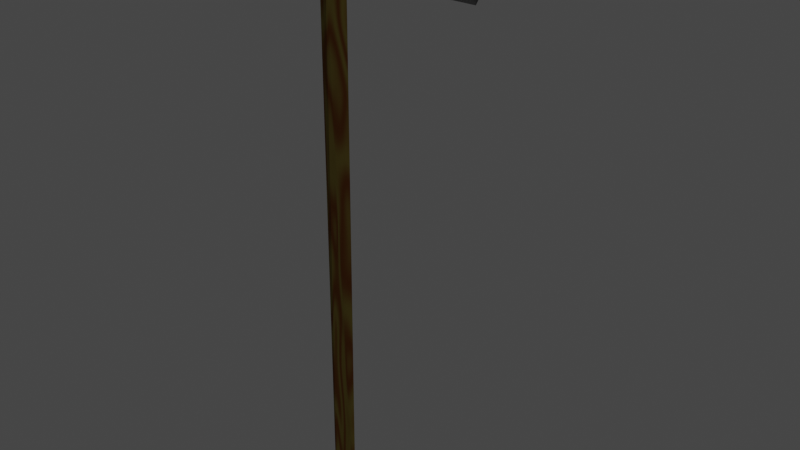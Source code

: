 # Source: blend.blend  (saved by Blender 3.1.7; exported with 4.5.12 LTS)
import bpy
from mathutils import Matrix  # noqa: F401  (used for matrix-valued properties, if any)

bpy.ops.wm.read_factory_settings(use_empty=True)
scene = bpy.context.scene
scene.name = 'Scene'

# ---- collections
col_collection = bpy.data.collections.new('Collection'); scene.collection.children.link(col_collection)

# ---- materials (node trees are filled in below, after node groups)
mat_x = bpy.data.materials.new('Лук-Дерево')
mat_x.alpha_threshold = 0.0
mat_x.use_transparent_shadow = False
mat_x.diffuse_color = (0.1065, 0.05, 0.01115, 1.0)
mat_x.roughness = 0.5
mat_x.line_color = (0.0, 0.0, 0.0, 1.0)
mat_metal_001 = bpy.data.materials.new('Metal.001')
mat_metal_001.alpha_threshold = 0.0
mat_metal_001.use_transparent_shadow = False
mat_metal_001.diffuse_color = (1.0, 1.0, 1.0, 1.0)
mat_metal_001.roughness = 0.5
mat_metal_001.line_color = (0.0, 0.0, 0.0, 1.0)
mat_x_1 = bpy.data.materials.new('Да')
mat_x_1.use_transparent_shadow = False
mat_metal = bpy.data.materials.new('Metal-топор')
mat_metal.alpha_threshold = 0.0
mat_metal.use_transparent_shadow = False
mat_metal.diffuse_color = (1.0, 1.0, 1.0, 1.0)
mat_metal.roughness = 0.5
mat_metal.line_color = (0.0, 0.0, 0.0, 1.0)
mat_001 = bpy.data.materials.new('Железо-Карсива.001')
mat_001.use_transparent_shadow = False

# ---- material node trees
mat_x.use_nodes = True; mat_x.node_tree.nodes.clear()
_N = mat_x.node_tree.nodes; _L = mat_x.node_tree.links
n0 = _N.new('ShaderNodeOutputMaterial'); n0.name = 'Material Output'; n0.location = (300, 300)
n1 = _N.new('ShaderNodeMixShader'); n1.name = 'Mix Shader'; n1.location = (110, 300)
n2 = _N.new('ShaderNodeBsdfDiffuse'); n2.name = 'Diffuse BSDF.001'; n2.location = (-88, 70)
n3 = _N.new('ShaderNodeTexWave'); n3.name = 'Wave Texture'; n3.location = (-637, 175)
n3.bands_direction = 'DIAGONAL'
n3.rings_direction = 'SPHERICAL'
n3.inputs[1].default_value = 0.8
n3.inputs[2].default_value = 12.7
n3.inputs[3].default_value = 0.5
n3.inputs[4].default_value = 7.1
n3.inputs[6].default_value = 1.571
n4 = _N.new('ShaderNodeBsdfAnisotropic'); n4.name = 'Glossy BSDF'; n4.location = (-114, 169)
n4.distribution = 'BECKMANN'
n4.inputs[1].default_value = 0.4472
n5 = _N.new('ShaderNodeMix'); n5.name = 'Mix'; n5.location = (-445, 58)
n5.data_type = 'RGBA'
n5.inputs[6].default_value = (0.03244, 0.02504, 0.005428, 1.0)
n5.inputs[7].default_value = (0.02342, 0.007846, 0.001509, 1.0)
n6 = _N.new('ShaderNodeHueSaturation'); n6.name = 'Hue Saturation Value'; n6.location = (-273, 347)
n6.inputs[1].default_value = 0.0
n7 = _N.new('ShaderNodeMix'); n7.name = 'Mix.001'; n7.location = (-76, 371)
n7.data_type = 'RGBA'
n7.inputs[0].default_value = 0.8564
n7.inputs[7].default_value = (0.008792, 0.008792, 0.008792, 1.0)
_L.new(n2.outputs[0], n1.inputs[1])
_L.new(n5.outputs[2], n2.inputs[0])
_L.new(n3.outputs[1], n5.inputs[0])
_L.new(n1.outputs[0], n0.inputs[0])
_L.new(n5.outputs[2], n6.inputs[4])
_L.new(n6.outputs[0], n7.inputs[6])
_L.new(n4.outputs[0], n1.inputs[2])
_L.new(n7.outputs[2], n1.inputs[0])
n0.is_active_output = True
mat_metal_001.use_nodes = True; mat_metal_001.node_tree.nodes.clear()
_N = mat_metal_001.node_tree.nodes; _L = mat_metal_001.node_tree.links
n0 = _N.new('ShaderNodeOutputMaterial'); n0.name = 'Material Output'; n0.location = (300, 300)
n1 = _N.new('ShaderNodeBsdfAnisotropic'); n1.name = 'Anisotropic BSDF'; n1.location = (100, 300)
n1.distribution = 'BECKMANN'
n1.inputs[0].default_value = (1.0, 0.962, 0.9736, 1.0)
n1.inputs[1].default_value = 0.0
n1.inputs[2].default_value = 0.5
_L.new(n1.outputs[0], n0.inputs[0])
n0.is_active_output = True
mat_x_1.use_nodes = True; mat_x_1.node_tree.nodes.clear()
_N = mat_x_1.node_tree.nodes; _L = mat_x_1.node_tree.links
n0 = _N.new('ShaderNodeOutputMaterial'); n0.name = 'Material Output'; n0.location = (300, 300)
n1 = _N.new('ShaderNodeBsdfAnisotropic'); n1.name = 'Glossy BSDF'; n1.location = (10, 300)
n1.distribution = 'GGX'
n1.inputs[0].default_value = (0.03583, 0.03583, 0.03583, 1.0)
n1.inputs[1].default_value = 0.7909
_L.new(n1.outputs[0], n0.inputs[0])
n0.is_active_output = True
mat_metal.use_nodes = True; mat_metal.node_tree.nodes.clear()
_N = mat_metal.node_tree.nodes; _L = mat_metal.node_tree.links
n0 = _N.new('ShaderNodeOutputMaterial'); n0.name = 'Material Output'; n0.location = (300, 300)
n1 = _N.new('ShaderNodeBsdfAnisotropic'); n1.name = 'Anisotropic BSDF'; n1.location = (100, 300)
n1.distribution = 'BECKMANN'
n1.inputs[0].default_value = (1.0, 0.962, 0.9736, 1.0)
n1.inputs[1].default_value = 0.1576
n1.inputs[2].default_value = 0.5
_L.new(n1.outputs[0], n0.inputs[0])
n0.is_active_output = True
mat_001.use_nodes = True; mat_001.node_tree.nodes.clear()
_N = mat_001.node_tree.nodes; _L = mat_001.node_tree.links
n0 = _N.new('ShaderNodeOutputMaterial'); n0.name = 'Material Output'; n0.location = (300, 300)
n1 = _N.new('ShaderNodeBsdfAnisotropic'); n1.name = 'Глянцевый BSDF'; n1.location = (10, 300)
n1.distribution = 'GGX'
n1.inputs[0].default_value = (0.8, 0.07723, 0.04634, 1.0)
n1.inputs[1].default_value = 0.7466
_L.new(n1.outputs[0], n0.inputs[0])
n0.is_active_output = True

# ---- world
world_world = bpy.data.worlds.new('World'); scene.world = world_world
world_world.use_nodes = True; world_world.node_tree.nodes.clear()
_N = world_world.node_tree.nodes; _L = world_world.node_tree.links
n0 = _N.new('ShaderNodeOutputWorld'); n0.name = 'World Output'; n0.location = (300, 300)
n1 = _N.new('ShaderNodeBackground'); n1.name = 'Background'; n1.location = (10, 300)
n1.inputs[0].default_value = (0.05088, 0.05088, 0.05088, 1.0)
_L.new(n1.outputs[0], n0.inputs[0])
n0.is_active_output = True
world_world.color = (0.05088, 0.05088, 0.05088)
world_world.use_sun_shadow = False
world_world.sun_shadow_jitter_overblur = 0.0

# ---- meshes
me_x = bpy.data.meshes.new('Цилиндр')
me_x.from_pydata([(0.0, 0.01355, -0.3066), (0.01252, 0.005186, 0.3066), (0.01355, -5.923e-10, -0.3066), (0.005186, -0.01252, 0.3066), (-0.01355, 1.616e-10, -0.3066), (-0.01252, 0.005186, 0.3066), (2.377e-10, 0.009906, 0.3066), (0.007004, 0.007004, 0.3066), (0.009906, -3.99e-10, 0.3066), (0.007004, -0.007004, 0.3066), (-0.007004, -0.007004, 0.3066), (-0.009906, 1.521e-10, 0.3066), (0.009152, -0.003791, 0.3377), (0.003791, -0.009152, 0.3377), (-0.003791, -0.009152, 0.3377), (0.009028, 0.009028, 0.3377), (-9.146e-10, -0.01277, 0.3377), (-0.009028, 0.009028, 0.3377), (2.903e-09, -1.01e-10, 0.3483), (-0.02623, 0.1719, 0.2334), (-0.02775, 0.1712, 0.2493), (-0.02623, 0.1893, 0.2846), (0.02653, 0.1719, 0.2334), (0.02792, 0.1712, 0.2493), (0.02653, 0.1893, 0.2846), (0.03116, 0.1829, 0.2755), (0.03116, 0.1859, 0.2736), (0.03116, 0.172, 0.2434), (-0.0313, 0.1863, 0.2742), (-0.0313, 0.1722, 0.2436), (-0.0313, 0.1832, 0.2761), (0.03208, 0.1823, 0.263), (-0.03231, 0.1839, 0.2655), (-0.01304, 0.1927, 0.267), (-0.02623, 0.1806, 0.259), (0.02653, 0.1806, 0.259), (0.02919, 0.1801, 0.2591), (-0.02914, 0.1801, 0.2592), (0.02368, 0.1844, 0.2566), (3.438e-11, 0.1698, 0.2806), (4.882e-10, 0.1744, 0.2833), (3.19e-10, 0.1797, 0.284), (1.699e-09, 0.185, 0.2826), (6.9e-10, 0.192, 0.2747), (5.533e-10, 0.1928, 0.2693), (0.001069, 0.1697, 0.2805), (0.002934, 0.174, 0.2828), (0.004391, 0.1792, 0.2833), (0.00518, 0.1843, 0.2818), (0.00518, 0.1887, 0.2785), (0.004391, 0.1915, 0.274), (0.002934, 0.1924, 0.2688), (0.001069, 0.1914, 0.264), (0.001975, 0.1693, 0.28), (0.005421, 0.173, 0.2815), (0.008114, 0.1777, 0.2813), (0.009571, 0.1826, 0.2794), (0.009571, 0.1869, 0.2762), (0.008114, 0.19, 0.272), (0.005421, 0.1914, 0.2675), (0.001975, 0.191, 0.2635), (0.00258, 0.1687, 0.2792), (0.007084, 0.1715, 0.2795), (0.0106, 0.1754, 0.2783), (0.0125, 0.1799, 0.2759), (0.0125, 0.1842, 0.2727), (0.0106, 0.1877, 0.269), (0.007084, 0.1899, 0.2655), (0.00258, 0.1904, 0.2628), (0.002792, 0.1681, 0.2784), (0.007667, 0.1697, 0.2772), (0.01147, 0.1728, 0.2748), (0.01354, 0.1768, 0.2718), (0.01354, 0.1811, 0.2685), (0.01147, 0.1851, 0.2655), (0.007667, 0.1881, 0.2632), (0.002792, 0.1898, 0.2619), (0.00258, 0.1675, 0.2775), (0.007084, 0.168, 0.2748), (0.0106, 0.1701, 0.2713), (0.0125, 0.1737, 0.2677), (0.0125, 0.178, 0.2644), (0.0106, 0.1824, 0.262), (0.007084, 0.1864, 0.2609), (0.00258, 0.1891, 0.2611), (0.001975, 0.1669, 0.2768), (0.005421, 0.1665, 0.2728), (0.008114, 0.1679, 0.2684), (0.009571, 0.171, 0.2642), (0.009571, 0.1753, 0.2609), (0.008114, 0.1802, 0.259), (0.005421, 0.1849, 0.2589), (0.001975, 0.1886, 0.2604), (0.001069, 0.1665, 0.2763), (0.002934, 0.1655, 0.2715), (0.004391, 0.1664, 0.2664), (0.00518, 0.1692, 0.2618), (0.00518, 0.1735, 0.2586), (0.004391, 0.1787, 0.2571), (0.002934, 0.1839, 0.2576), (0.001069, 0.1882, 0.2599), (-1.829e-10, 0.1664, 0.2762), (-5.338e-10, 0.1651, 0.271), (8.137e-11, 0.1659, 0.2657), (-1.282e-09, 0.1686, 0.261), (-1.562e-09, 0.1729, 0.2578), (-5.403e-10, 0.1782, 0.2564), (-4.524e-10, 0.1835, 0.2571), (-2.644e-12, 0.1881, 0.2597), (-0.001069, 0.1665, 0.2763), (-0.002934, 0.1655, 0.2715), (-0.004391, 0.1664, 0.2664), (-0.00518, 0.1692, 0.2618), (-0.00518, 0.1735, 0.2586), (-0.004391, 0.1787, 0.2571), (-0.002934, 0.1839, 0.2576), (-0.001069, 0.1882, 0.2599), (-0.001975, 0.1669, 0.2768), (-0.005421, 0.1665, 0.2728), (-0.008114, 0.1679, 0.2684), (-0.009571, 0.171, 0.2642), (-0.009571, 0.1753, 0.2609), (-0.008114, 0.1802, 0.259), (-0.005421, 0.1849, 0.2589), (-0.001975, 0.1886, 0.2604), (-9.304e-10, 0.1678, 0.2786), (-0.00258, 0.1675, 0.2775), (-0.007084, 0.168, 0.2748), (-0.0106, 0.1701, 0.2713), (-0.0125, 0.1737, 0.2677), (-0.0125, 0.178, 0.2644), (-0.0106, 0.1824, 0.262), (-0.007084, 0.1864, 0.2609), (-0.00258, 0.1891, 0.2611), (-0.002792, 0.1681, 0.2784), (-0.007667, 0.1697, 0.2772), (-0.01147, 0.1728, 0.2748), (-0.01354, 0.1768, 0.2718), (-0.01354, 0.1811, 0.2685), (-0.01147, 0.1851, 0.2655), (-0.007667, 0.1881, 0.2632), (-0.002792, 0.1898, 0.2619), (-0.00258, 0.1687, 0.2792), (-0.007084, 0.1715, 0.2795), (-0.0106, 0.1754, 0.2783), (-0.0125, 0.1799, 0.2759), (-0.0125, 0.1842, 0.2727), (-0.0106, 0.1877, 0.269), (-0.007084, 0.1899, 0.2655), (-0.00258, 0.1904, 0.2628), (-0.001975, 0.1693, 0.28), (-0.005421, 0.173, 0.2815), (-0.008114, 0.1777, 0.2813), (-0.009571, 0.1826, 0.2794), (-0.009571, 0.1869, 0.2762), (-0.008114, 0.19, 0.272), (-0.005421, 0.1914, 0.2675), (-0.001975, 0.191, 0.2635), (-0.001069, 0.1697, 0.2805), (-0.002934, 0.174, 0.2828), (-0.004391, 0.1792, 0.2833), (-0.00518, 0.1843, 0.2818), (-0.00518, 0.1887, 0.2785), (-0.004391, 0.1915, 0.274), (-0.002934, 0.1924, 0.2688), (-0.001069, 0.1914, 0.264), (3.496e-09, 0.1893, 0.2793), (4.508e-10, 0.1915, 0.2642), (6.998e-11, 0.1901, 0.2617), (0.0001962, 0.002034, 0.3277), (-0.02738, 0.181, 0.2633), (-0.02967, 0.1798, 0.26), (-0.02766, 0.09967, 0.304), (-0.03176, 0.09759, 0.298), (0.0007901, 0.002034, 0.3277), (0.02837, 0.181, 0.2633), (0.03066, 0.1798, 0.26), (0.02864, 0.09967, 0.304), (0.03275, 0.09759, 0.298)], [], [(8, 12, 9), (2, 1, 8), (13, 16, 14), (18, 11, 10, 14), (3, 14, 10, 4), (2, 0, 7, 1), (13, 12, 18), (16, 13, 18), (8, 9, 2), (17, 11, 18), (0, 4, 5), (0, 5, 6), (6, 17, 18, 15), (33, 38, 22, 19), (5, 4, 11), (29, 30, 32), (26, 36, 24), (8, 15, 18, 12), (37, 28, 21), (125, 45, 39), (8, 7, 15), (21, 28, 30), (25, 23, 27), (9, 12, 13), (14, 16, 18), (21, 24, 33), (19, 34, 21, 20), (30, 20, 21), (159, 158, 39, 40), (20, 30, 29), (33, 24, 38), (32, 28, 29), (29, 19, 20), (24, 35, 38), (26, 25, 31), (63, 64, 56, 55), (50, 49, 57, 58), (23, 22, 27), (164, 163, 43, 44), (49, 166, 42, 48), (35, 22, 38), (58, 59, 51, 50), (22, 35, 36), (46, 45, 53, 54), (21, 34, 37), (29, 37, 19), (34, 19, 37), (55, 56, 48, 47), (36, 27, 22), (25, 24, 23), (37, 29, 28), (30, 28, 32), (27, 26, 31), (54, 55, 47, 46), (161, 160, 41, 42), (36, 26, 27), (58, 57, 65, 66), (33, 19, 34, 21), (68, 168, 60), (35, 24, 36), (23, 24, 35, 22), (44, 43, 50, 51), (41, 40, 46, 47), (160, 159, 40, 41), (42, 41, 47, 48), (61, 62, 54, 53), (11, 4, 10), (60, 168, 52), (59, 60, 52, 51), (125, 53, 45), (64, 65, 57, 56), (52, 167, 44, 51), (62, 63, 55, 54), (56, 57, 49, 48), (52, 168, 167), (40, 39, 45, 46), (50, 43, 166, 49), (2, 3, 4), (67, 68, 60, 59), (69, 70, 62, 61), (66, 67, 59, 58), (71, 72, 64, 63), (75, 76, 68, 67), (73, 74, 66, 65), (81, 82, 74, 73), (125, 69, 61), (72, 73, 65, 64), (77, 78, 70, 69), (79, 80, 72, 71), (71, 70, 78, 79), (74, 75, 67, 66), (89, 90, 82, 81), (76, 168, 68), (80, 81, 73, 72), (86, 87, 79, 78), (85, 86, 78, 77), (75, 74, 82, 83), (95, 96, 88, 87), (87, 88, 80, 79), (83, 84, 76, 75), (84, 168, 76), (83, 82, 90, 91), (93, 94, 86, 85), (125, 77, 69), (125, 93, 85), (94, 95, 87, 86), (125, 85, 77), (96, 95, 103, 104), (91, 92, 84, 83), (98, 99, 91, 90), (88, 89, 81, 80), (101, 102, 94, 93), (104, 105, 97, 96), (102, 103, 95, 94), (97, 98, 90, 89), (125, 101, 93), (110, 111, 103, 102), (92, 168, 84), (99, 100, 92, 91), (100, 168, 92), (96, 97, 89, 88), (109, 110, 102, 101), (106, 107, 99, 98), (117, 118, 110, 109), (118, 119, 111, 110), (111, 112, 104, 103), (107, 108, 100, 99), (108, 168, 100), (113, 114, 106, 105), (114, 115, 107, 106), (105, 106, 98, 97), (126, 127, 118, 117), (119, 120, 112, 111), (127, 128, 119, 118), (108, 107, 115, 116), (112, 113, 105, 104), (125, 109, 101), (123, 124, 116, 115), (121, 122, 114, 113), (128, 129, 120, 119), (122, 123, 115, 114), (136, 137, 129, 128), (116, 168, 108), (120, 121, 113, 112), (134, 135, 127, 126), (124, 168, 116), (125, 117, 109), (130, 131, 122, 121), (121, 120, 129, 130), (143, 144, 136, 135), (135, 136, 128, 127), (132, 133, 124, 123), (133, 168, 124), (117, 125, 126), (138, 139, 131, 130), (130, 129, 137, 138), (140, 141, 133, 132), (131, 132, 123, 122), (151, 152, 144, 143), (147, 148, 140, 139), (139, 140, 132, 131), (125, 134, 126), (135, 134, 142, 143), (141, 168, 133), (125, 142, 134), (148, 149, 141, 140), (160, 161, 153, 152), (144, 145, 137, 136), (143, 142, 150, 151), (145, 146, 138, 137), (153, 154, 146, 145), (146, 147, 139, 138), (157, 168, 149), (125, 150, 142), (149, 168, 141), (159, 160, 152, 151), (152, 153, 145, 144), (158, 159, 151, 150), (147, 146, 154, 155), (155, 156, 148, 147), (161, 162, 154, 153), (155, 154, 162, 163), (165, 168, 157), (125, 158, 150), (156, 157, 149, 148), (164, 165, 157, 156), (163, 164, 156, 155), (125, 39, 158), (44, 167, 165, 164), (166, 43, 163, 162), (42, 166, 162, 161), (167, 168, 165), (31, 25, 27), (63, 62, 70, 71), (170, 171, 173, 172), (13, 14, 3), (172, 169, 173), (125, 61, 53), (0, 2, 4), (171, 170, 172, 173), (175, 176, 178, 177), (177, 174, 178), (3, 9, 13), (176, 175, 177, 178), (26, 24, 25), (2, 9, 3), (6, 5, 11, 17), (15, 7, 6), (1, 7, 8), (0, 6, 7)])
me_x.polygons.foreach_set('material_index', [1, 0, 0, 0, 0, 1, 0, 0, 0, 0, 0, 0, 0, 2, 0, 2, 2, 0, 2, 3, 0, 2, 2, 0, 0, 2, 2, 2, 3, 2, 2, 2, 2, 2, 2, 3, 3, 2, 3, 3, 2, 3, 2, 3, 2, 2, 2, 3, 2, 2, 2, 2, 2, 3, 3, 2, 3, 2, 3, 2, 2, 3, 3, 3, 3, 3, 0, 3, 3, 3, 3, 3, 3, 3, 3, 3, 3, 0, 3, 3, 3, 3, 3, 3, 3, 3, 3, 3, 3, 3, 3, 3, 3, 3, 3, 3, 3, 3, 3, 3, 3, 3, 3, 3, 3, 3, 3, 3, 3, 3, 3, 3, 3, 3, 3, 3, 3, 3, 3, 3, 3, 3, 3, 3, 3, 3, 3, 3, 3, 3, 3, 3, 3, 3, 3, 3, 3, 3, 3, 3, 3, 3, 3, 3, 3, 3, 3, 3, 3, 3, 3, 3, 3, 3, 3, 3, 3, 3, 3, 3, 3, 3, 3, 3, 3, 3, 3, 3, 3, 3, 3, 3, 3, 3, 3, 3, 3, 3, 3, 3, 3, 3, 3, 3, 3, 3, 3, 3, 3, 3, 3, 3, 2, 3, 4, 0, 4, 3, 0, 4, 4, 4, 1, 4, 2, 0, 0, 0, 1, 1])
_uv = me_x.uv_layers.new(name='UVКарта')
_uv.uv.foreach_set('vector', [0.75, 1.0, 0.6875, 1.0, 0.625, 1.0, 0.75, 0.5, 0.8125, 1.0, 0.75, 1.0, 0.5625, 1.0, 0.5, 1.0, 0.4375, 1.0, 0.125, 1.0, 0.25, 1.0, 0.375, 1.0, 0.4375, 1.0, 0.5625, 1.0, 0.4375, 1.0, 0.375, 1.0, 0.51, 0.25, 0.99, 0.25, 0.0, 0.5, 0.875, 1.0, 0.8125, 1.0, 0.5625, 1.0, 0.6875, 1.0, 0.5, 1.0, 0.5, 1.0, 0.5625, 1.0, 0.5, 1.0, 0.75, 1.0, 0.625, 1.0, 0.75, 0.5, 0.125, 1.0, 0.25, 1.0, 0.125, 1.0, 0.75, 0.49, 0.25, 0.5, 0.1875, 1.0, 0.75, 0.49, 0.1875, 1.0, 1.0, 1.0, 0.0, 1.0, 0.125, 1.0, 0.875, 1.0, 0.875, 1.0, 0.125, 0.5, 0.3715, 0.625, 0.375, 0.75, 0.125, 0.75, 0.1875, 1.0, 0.25, 0.5, 0.25, 1.0, 0.375, 1.0, 0.625, 0.25, 0.125, 0.5, 0.4167, 0.5417, 0.3837, 0.625, 0.375, 0.5, 0.75, 1.0, 0.875, 1.0, 0.625, 1.0, 0.6875, 1.0, 0.125, 0.625, 0.375, 0.25, 0.125, 0.5, 0.7031, 1.0, 0.6875, 0.9375, 0.75, 0.9375, 0.75, 1.0, 0.875, 1.0, 0.875, 1.0, 0.125, 0.5, 0.375, 0.25, 0.875, 0.5, 0.5833, 0.5417, 0.0, 0.0, 0.4167, 0.7083, 0.625, 1.0, 0.6875, 1.0, 0.5625, 1.0, 0.4375, 1.0, 0.5, 1.0, 0.375, 1.0, 0.375, 0.25, 0.375, 0.5, 0.125, 0.5, 0.0, 0.0, 0.0, 0.0, 0.125, 0.5, 0.625, 1.0, 0.875, 0.5, 0.0, 0.0, 0.125, 0.5, 0.8125, 0.8125, 0.8125, 0.9375, 0.75, 0.9375, 0.75, 0.8125, 0.0, 0.0, 0.625, 0.25, 0.125, 0.75, 0.125, 0.5, 0.375, 0.5, 0.3715, 0.625, 0.375, 0.25, 0.125, 0.5, 0.375, 1.0, 0.125, 0.75, 0.0, 0.0, 0.875, 0.75, 0.375, 0.5, 0.375, 0.625, 0.3715, 0.625, 0.4167, 0.5417, 0.5833, 0.5417, 0.4375, 0.5625, 0.5625, 0.6875, 0.5625, 0.5625, 0.625, 0.5625, 0.625, 0.6875, 0.6875, 0.3125, 0.6875, 0.4375, 0.625, 0.4375, 0.625, 0.3125, 0.0, 0.0, 0.375, 0.75, 0.4167, 0.7083, 0.8125, 0.1875, 0.8125, 0.3125, 0.75, 0.3125, 0.75, 0.1875, 0.6875, 0.4375, 0.75, 0.4375, 0.75, 0.5625, 0.6875, 0.5625, 0.375, 0.625, 0.375, 0.75, 0.3715, 0.625, 0.625, 0.3125, 0.625, 0.1875, 0.6875, 0.1875, 0.6875, 0.3125, 0.375, 0.75, 0.375, 0.625, 0.3837, 0.625, 0.6875, 0.8125, 0.6875, 0.9375, 0.625, 0.9375, 0.625, 0.8125, 0.125, 0.5, 0.125, 0.625, 0.125, 0.625, 0.125, 0.75, 0.125, 0.625, 0.375, 1.0, 0.125, 0.625, 0.125, 0.75, 0.125, 0.625, 0.625, 0.6875, 0.625, 0.5625, 0.6875, 0.5625, 0.6875, 0.6875, 0.3837, 0.625, 0.4167, 0.7083, 0.375, 0.75, 0.5833, 0.5417, 0.0, 0.0, 0.625, 0.75, 0.125, 0.625, 0.125, 0.75, 0.125, 0.5, 0.625, 0.25, 0.125, 0.5, 0.375, 0.25, 0.4167, 0.7083, 0.4167, 0.5417, 0.4375, 0.5625, 0.625, 0.8125, 0.625, 0.6875, 0.6875, 0.6875, 0.6875, 0.8125, 0.8125, 0.5625, 0.8125, 0.6875, 0.75, 0.6875, 0.75, 0.5625, 0.3837, 0.625, 0.4167, 0.5417, 0.4167, 0.7083, 0.625, 0.3125, 0.625, 0.4375, 0.5625, 0.4375, 0.5625, 0.3125, 0.375, 0.25, 0.125, 0.75, 0.125, 0.625, 0.375, 0.25, 0.5625, 0.0625, 0.6094, 0.0, 0.625, 0.0625, 0.375, 0.625, 0.375, 0.5, 0.3837, 0.625, 0.625, 0.75, 0.0, 0.0, 0.0, 0.0, 0.375, 0.75, 0.75, 0.1875, 0.75, 0.3125, 0.6875, 0.3125, 0.6875, 0.1875, 0.75, 0.6875, 0.75, 0.8125, 0.6875, 0.8125, 0.6875, 0.6875, 0.8125, 0.6875, 0.8125, 0.8125, 0.75, 0.8125, 0.75, 0.6875, 0.75, 0.5625, 0.75, 0.6875, 0.6875, 0.6875, 0.6875, 0.5625, 0.5625, 0.9375, 0.5625, 0.8125, 0.625, 0.8125, 0.625, 0.9375, 0.25, 1.0, 0.51, 0.25, 0.375, 1.0, 0.625, 0.0625, 0.6719, 0.0, 0.6875, 0.0625, 0.625, 0.1875, 0.625, 0.0625, 0.6875, 0.0625, 0.6875, 0.1875, 0.6406, 1.0, 0.625, 0.9375, 0.6875, 0.9375, 0.5625, 0.5625, 0.5625, 0.4375, 0.625, 0.4375, 0.625, 0.5625, 0.6875, 0.0625, 0.75, 0.0625, 0.75, 0.1875, 0.6875, 0.1875, 0.5625, 0.8125, 0.5625, 0.6875, 0.625, 0.6875, 0.625, 0.8125, 0.625, 0.5625, 0.625, 0.4375, 0.6875, 0.4375, 0.6875, 0.5625, 0.6875, 0.0625, 0.7656, 0.0, 0.75, 0.0625, 0.75, 0.8125, 0.75, 0.9375, 0.6875, 0.9375, 0.6875, 0.8125, 0.6875, 0.3125, 0.75, 0.3125, 0.75, 0.4375, 0.6875, 0.4375, 0.75, 0.5, 0.5625, 1.0, 0.51, 0.25, 0.5625, 0.1875, 0.5625, 0.0625, 0.625, 0.0625, 0.625, 0.1875, 0.5, 0.9375, 0.5, 0.8125, 0.5625, 0.8125, 0.5625, 0.9375, 0.5625, 0.3125, 0.5625, 0.1875, 0.625, 0.1875, 0.625, 0.3125, 0.5, 0.6875, 0.5, 0.5625, 0.5625, 0.5625, 0.5625, 0.6875, 0.5, 0.1875, 0.5, 0.0625, 0.5625, 0.0625, 0.5625, 0.1875, 0.5, 0.4375, 0.5, 0.3125, 0.5625, 0.3125, 0.5625, 0.4375, 0.4375, 0.4375, 0.4375, 0.3125, 0.5, 0.3125, 0.5, 0.4375, 0.5156, 1.0, 0.5, 0.9375, 0.5625, 0.9375, 0.5, 0.5625, 0.5, 0.4375, 0.5625, 0.4375, 0.5625, 0.5625, 0.4375, 0.9375, 0.4375, 0.8125, 0.5, 0.8125, 0.5, 0.9375, 0.4375, 0.6875, 0.4375, 0.5625, 0.5, 0.5625, 0.5, 0.6875, 0.5, 0.6875, 0.5, 0.8125, 0.4375, 0.8125, 0.4375, 0.6875, 0.5, 0.3125, 0.5, 0.1875, 0.5625, 0.1875, 0.5625, 0.3125, 0.375, 0.4375, 0.375, 0.3125, 0.4375, 0.3125, 0.4375, 0.4375, 0.5, 0.0625, 0.5469, 0.0, 0.5625, 0.0625, 0.4375, 0.5625, 0.4375, 0.4375, 0.5, 0.4375, 0.5, 0.5625, 0.375, 0.8125, 0.375, 0.6875, 0.4375, 0.6875, 0.4375, 0.8125, 0.375, 0.9375, 0.375, 0.8125, 0.4375, 0.8125, 0.4375, 0.9375, 0.5, 0.1875, 0.5, 0.3125, 0.4375, 0.3125, 0.4375, 0.1875, 0.3125, 0.6875, 0.3125, 0.5625, 0.375, 0.5625, 0.375, 0.6875, 0.375, 0.6875, 0.375, 0.5625, 0.4375, 0.5625, 0.4375, 0.6875, 0.4375, 0.1875, 0.4375, 0.0625, 0.5, 0.0625, 0.5, 0.1875, 0.4375, 0.0625, 0.4844, 0.0, 0.5, 0.0625, 0.4375, 0.1875, 0.4375, 0.3125, 0.375, 0.3125, 0.375, 0.1875, 0.3125, 0.9375, 0.3125, 0.8125, 0.375, 0.8125, 0.375, 0.9375, 0.4531, 1.0, 0.4375, 0.9375, 0.5, 0.9375, 0.3281, 1.0, 0.3125, 0.9375, 0.375, 0.9375, 0.3125, 0.8125, 0.3125, 0.6875, 0.375, 0.6875, 0.375, 0.8125, 0.3906, 1.0, 0.375, 0.9375, 0.4375, 0.9375, 0.3125, 0.5625, 0.3125, 0.6875, 0.25, 0.6875, 0.25, 0.5625, 0.375, 0.1875, 0.375, 0.0625, 0.4375, 0.0625, 0.4375, 0.1875, 0.3125, 0.3125, 0.3125, 0.1875, 0.375, 0.1875, 0.375, 0.3125, 0.375, 0.5625, 0.375, 0.4375, 0.4375, 0.4375, 0.4375, 0.5625, 0.25, 0.9375, 0.25, 0.8125, 0.3125, 0.8125, 0.3125, 0.9375, 0.25, 0.5625, 0.25, 0.4375, 0.3125, 0.4375, 0.3125, 0.5625, 0.25, 0.8125, 0.25, 0.6875, 0.3125, 0.6875, 0.3125, 0.8125, 0.3125, 0.4375, 0.3125, 0.3125, 0.375, 0.3125, 0.375, 0.4375, 0.2656, 1.0, 0.25, 0.9375, 0.3125, 0.9375, 0.1875, 0.8125, 0.1875, 0.6875, 0.25, 0.6875, 0.25, 0.8125, 0.375, 0.0625, 0.4219, 0.0, 0.4375, 0.0625, 0.3125, 0.1875, 0.3125, 0.0625, 0.375, 0.0625, 0.375, 0.1875, 0.3125, 0.0625, 0.3594, 0.0, 0.375, 0.0625, 0.3125, 0.5625, 0.3125, 0.4375, 0.375, 0.4375, 0.375, 0.5625, 0.1875, 0.9375, 0.1875, 0.8125, 0.25, 0.8125, 0.25, 0.9375, 0.25, 0.3125, 0.25, 0.1875, 0.3125, 0.1875, 0.3125, 0.3125, 0.125, 0.9375, 0.125, 0.8125, 0.1875, 0.8125, 0.1875, 0.9375, 0.125, 0.8125, 0.125, 0.6875, 0.1875, 0.6875, 0.1875, 0.8125, 0.1875, 0.6875, 0.1875, 0.5625, 0.25, 0.5625, 0.25, 0.6875, 0.25, 0.1875, 0.25, 0.0625, 0.3125, 0.0625, 0.3125, 0.1875, 0.25, 0.0625, 0.2969, 0.0, 0.3125, 0.0625, 0.1875, 0.4375, 0.1875, 0.3125, 0.25, 0.3125, 0.25, 0.4375, 0.1875, 0.3125, 0.1875, 0.1875, 0.25, 0.1875, 0.25, 0.3125, 0.25, 0.4375, 0.25, 0.3125, 0.3125, 0.3125, 0.3125, 0.4375, 0.0625, 0.9375, 0.0625, 0.8125, 0.125, 0.8125, 0.125, 0.9375, 0.125, 0.6875, 0.125, 0.5625, 0.1875, 0.5625, 0.1875, 0.6875, 0.0625, 0.8125, 0.0625, 0.6875, 0.125, 0.6875, 0.125, 0.8125, 0.25, 0.0625, 0.25, 0.1875, 0.1875, 0.1875, 0.1875, 0.0625, 0.1875, 0.5625, 0.1875, 0.4375, 0.25, 0.4375, 0.25, 0.5625, 0.2031, 1.0, 0.1875, 0.9375, 0.25, 0.9375, 0.125, 0.1875, 0.125, 0.0625, 0.1875, 0.0625, 0.1875, 0.1875, 0.125, 0.4375, 0.125, 0.3125, 0.1875, 0.3125, 0.1875, 0.4375, 0.0625, 0.6875, 0.0625, 0.5625, 0.125, 0.5625, 0.125, 0.6875, 0.125, 0.3125, 0.125, 0.1875, 0.1875, 0.1875, 0.1875, 0.3125, 1.0, 0.6875, 1.0, 0.5625, 0.0625, 0.5625, 0.0625, 0.6875, 0.1875, 0.0625, 0.2344, 0.0, 0.25, 0.0625, 0.125, 0.5625, 0.125, 0.4375, 0.1875, 0.4375, 0.1875, 0.5625, 1.0, 0.9375, 1.0, 0.8125, 0.0625, 0.8125, 0.0625, 0.9375, 0.125, 0.0625, 0.1719, 0.0, 0.1875, 0.0625, 0.1406, 1.0, 0.125, 0.9375, 0.1875, 0.9375, 0.0625, 0.4375, 0.0625, 0.3125, 0.125, 0.3125, 0.125, 0.4375, 0.125, 0.4375, 0.125, 0.5625, 0.0625, 0.5625, 0.0625, 0.4375, 0.9375, 0.8125, 0.9375, 0.6875, 2.98e-08, 0.6875, 0.0, 0.8125, 1.0, 0.8125, 1.0, 0.6875, 0.0625, 0.6875, 0.0625, 0.8125, 0.0625, 0.1875, 0.0625, 0.0625, 0.125, 0.0625, 0.125, 0.1875, 0.0625, 0.0625, 0.1094, 0.0, 0.125, 0.0625, 0.125, 0.9375, 0.04688, 1.0, 0.0625, 0.9375, 1.0, 0.4375, 1.0, 0.3125, 0.0625, 0.3125, 0.0625, 0.4375, 0.0625, 0.4375, 0.0625, 0.5625, 1.0, 0.5625, 1.0, 0.4375, 1.0, 0.1875, 1.0, 0.0625, 0.0625, 0.0625, 0.0625, 0.1875, 0.0625, 0.3125, 0.0625, 0.1875, 0.125, 0.1875, 0.125, 0.3125, 0.875, 0.8125, 0.875, 0.6875, 0.9375, 0.6875, 0.9375, 0.8125, 0.9375, 0.3125, 0.9375, 0.1875, 0.0, 0.1875, 2.98e-08, 0.3125, 1.0, 0.3125, 1.0, 0.1875, 0.0625, 0.1875, 0.0625, 0.3125, 0.01563, 1.0, 1.0, 0.9375, 0.0625, 0.9375, 0.0, 0.8125, 8.941e-08, 0.9375, 0.9375, 0.9375, 0.9375, 0.8125, 1.0, 0.0625, 0.04688, 0.0, 0.0625, 0.0625, 0.9531, 1.0, 0.9375, 0.9375, 8.941e-08, 0.9375, 0.9375, 0.1875, 0.9375, 0.0625, 8.941e-08, 0.0625, 0.0, 0.1875, 0.8125, 0.6875, 0.8125, 0.5625, 0.875, 0.5625, 0.875, 0.6875, 0.9375, 0.6875, 0.9375, 0.5625, 0.0, 0.5625, 2.98e-08, 0.6875, 0.9375, 0.8125, 0.9375, 0.9375, 0.875, 0.9375, 0.875, 0.8125, 0.9375, 0.5625, 0.9375, 0.4375, 0.0, 0.4375, 0.0, 0.5625, 0.875, 0.5625, 0.875, 0.4375, 0.9375, 0.4375, 0.9375, 0.5625, 0.9375, 0.4375, 0.9375, 0.3125, 2.98e-08, 0.3125, 0.0, 0.4375, 0.875, 0.0625, 0.9219, 0.0, 0.9375, 0.0625, 0.8906, 1.0, 0.875, 0.9375, 0.9375, 0.9375, 0.9375, 0.0625, 0.9844, 0.0, 8.941e-08, 0.0625, 0.8125, 0.8125, 0.8125, 0.6875, 0.875, 0.6875, 0.875, 0.8125, 0.875, 0.6875, 0.875, 0.5625, 0.9375, 0.5625, 0.9375, 0.6875, 0.8125, 0.9375, 0.8125, 0.8125, 0.875, 0.8125, 0.875, 0.9375, 0.9375, 0.3125, 0.9375, 0.4375, 0.875, 0.4375, 0.875, 0.3125, 0.875, 0.3125, 0.875, 0.1875, 0.9375, 0.1875, 0.9375, 0.3125, 0.8125, 0.5625, 0.8125, 0.4375, 0.875, 0.4375, 0.875, 0.5625, 0.875, 0.3125, 0.875, 0.4375, 0.8125, 0.4375, 0.8125, 0.3125, 0.8125, 0.0625, 0.8594, 0.0, 0.875, 0.0625, 0.8281, 1.0, 0.8125, 0.9375, 0.875, 0.9375, 0.875, 0.1875, 0.875, 0.0625, 0.9375, 0.0625, 0.9375, 0.1875, 0.8125, 0.1875, 0.8125, 0.0625, 0.875, 0.0625, 0.875, 0.1875, 0.8125, 0.3125, 0.8125, 0.1875, 0.875, 0.1875, 0.875, 0.3125, 0.7344, 1.0, 0.75, 0.9375, 0.8125, 0.9375, 0.75, 0.1875, 0.75, 0.0625, 0.8125, 0.0625, 0.8125, 0.1875, 0.75, 0.4375, 0.75, 0.3125, 0.8125, 0.3125, 0.8125, 0.4375, 0.75, 0.5625, 0.75, 0.4375, 0.8125, 0.4375, 0.8125, 0.5625, 0.75, 0.0625, 0.7969, 0.0, 0.8125, 0.0625, 0.4375, 0.5625, 0.5833, 0.5417, 0.4167, 0.7083, 0.5625, 0.6875, 0.5625, 0.8125, 0.5, 0.8125, 0.5, 0.6875, 0.0, 1.0, 1.0, 1.0, 1.0, 0.5, 0.0, 0.5, 0.5625, 1.0, 0.4375, 1.0, 0.5625, 1.0, 0.0, 0.5, 0.0, 0.0, 1.0, 0.5, 0.5781, 1.0, 0.5625, 0.9375, 0.625, 0.9375, 0.75, 0.49, 0.99, 0.25, 0.51, 0.25, 1.0, 1.0, 0.0, 1.0, 0.0, 0.5, 1.0, 0.5, 0.0, 1.0, 1.0, 1.0, 1.0, 0.5, 0.0, 0.5, 0.0, 0.5, 0.0, 0.0, 1.0, 0.5, 0.5625, 1.0, 0.625, 1.0, 0.5625, 1.0, 1.0, 1.0, 0.0, 1.0, 0.0, 0.5, 1.0, 0.5, 0.4167, 0.5417, 0.0, 0.0, 0.5833, 0.5417, 0.75, 0.5, 0.625, 1.0, 0.5625, 1.0, 1.0, 1.0, 0.1875, 1.0, 0.25, 1.0, 0.125, 1.0, 0.875, 1.0, 0.875, 1.0, 0.0, 1.0, 0.8125, 1.0, 0.875, 1.0, 0.75, 1.0, 0.0, 0.5, 1.0, 1.0, 0.875, 1.0])
me_x.materials.append(mat_x)
me_x.materials.append(mat_metal_001)
me_x.materials.append(mat_x_1)
me_x.materials.append(mat_metal)
me_x.materials.append(mat_001)
me_x.use_remesh_fix_poles = True
me_x.use_remesh_preserve_attributes = False
me_x.use_mirror_x = True
me_x.update()

# ---- objects
ob_x = bpy.data.objects.new('фистбул', me_x)

# ---- transforms, parenting, visibility, modifiers, constraints
ob_x.location = (0.0, 0.0, 0.0)
ob_x.lineart.crease_threshold = 0.0
ob_x.use_mesh_mirror_x = True

# ---- collection membership
col_collection.objects.link(ob_x)

# ---- scene / render settings (as saved in the file)
scene.frame_start = 1; scene.frame_end = 250; scene.frame_set(1)
scene.render.engine = 'BLENDER_EEVEE_NEXT'
scene.cycles.sampling_pattern = 'TABULATED_SOBOL'
scene.cycles.use_light_tree = False
scene.view_settings.view_transform = 'Filmic'
bpy.context.view_layer.update()

# ---- added for rendering (the .blend has no active camera and no usable light): camera, sun
cam_auto = bpy.data.cameras.new('AutoCamera')
cam_auto.lens = 50.0
cam_auto.sensor_width = 36.0
cam_auto.clip_end = 1000.0
ob_auto_camera = bpy.data.objects.new('AutoCamera', cam_auto)
scene.collection.objects.link(ob_auto_camera)
ob_auto_camera.location = (0.638076, -0.67542, 0.531123)
ob_auto_camera.rotation_euler = (1.09748, -7.21219e-08, 0.694738)
scene.camera = ob_auto_camera
light_auto_sun = bpy.data.lights.new('AutoSun', 'SUN')
light_auto_sun.energy = 3.0
light_auto_sun.angle = 0.0523599
ob_auto_sun = bpy.data.objects.new('AutoSun', light_auto_sun)
scene.collection.objects.link(ob_auto_sun)
ob_auto_sun.rotation_euler = (0.872665, 0.174533, 0.523599)
bpy.context.view_layer.update()
